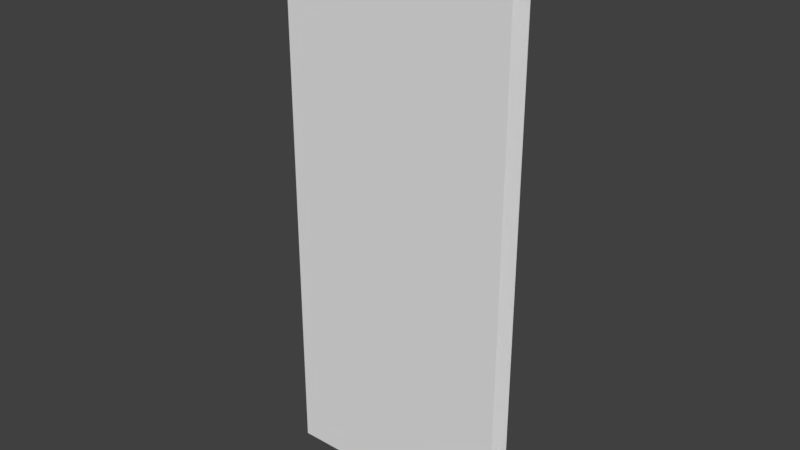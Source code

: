 # Source: corner_base.blend  (saved by Blender 2.78.0; exported with 4.5.12 LTS)
import bpy
from mathutils import Matrix  # noqa: F401  (used for matrix-valued properties, if any)

bpy.ops.wm.read_factory_settings(use_empty=True)
scene = bpy.context.scene
scene.name = 'Scene'

# ---- collections
col_collection_1 = bpy.data.collections.new('Collection 1'); scene.collection.children.link(col_collection_1)

# ---- materials (node trees are filled in below, after node groups)
mat_material = bpy.data.materials.new('Material')
mat_material.alpha_threshold = 0.0
mat_material.use_transparent_shadow = False
mat_material.roughness = 0.5
mat_material.line_color = (0.0, 0.0, 0.0, 1.0)

# ---- material node trees

# ---- world
world_world = bpy.data.worlds.new('World'); scene.world = world_world
world_world.color = (0.05088, 0.05088, 0.05088)
world_world.use_sun_shadow = False
world_world.sun_shadow_jitter_overblur = 0.0
world_world.cycles.sampling_method = 'MANUAL'

# ---- meshes
me_cube = bpy.data.meshes.new('Cube')
me_cube.from_pydata([(-0.5, 0.05, 0.0), (0.5, 0.05, 0.0), (0.5, -0.05, 0.0), (-0.5, -0.05, 0.0), (-0.5, 0.05, 2.4), (0.5, 0.05, 2.4), (0.5, -0.05, 2.4), (-0.5, -0.05, 2.4), (0.4, -0.05, 2.4), (0.4, -0.05, 0.0), (-0.4, -0.05, 2.4), (-0.4, -0.05, 0.0)], [], [(0, 4, 5, 1), (7, 3, 11, 10), (8, 9, 2, 6), (10, 11, 9, 8)])
_uv = me_cube.uv_layers.new(name='UVMap')
_uv.uv.foreach_set('vector', [6.616e-06, 1.407e-05, 6.616e-06, 2.4, 1.0, 2.4, 1.0, 1.407e-05, 6.616e-06, 2.4, 5.811e-06, 1.407e-05, 0.1, 1.407e-05, 0.1, 2.4, 0.9, 2.4, 0.9, 1.407e-05, 1.0, 1.407e-05, 1.0, 2.4, 0.1, 2.4, 0.1, 1.407e-05, 0.9, 1.407e-05, 0.9, 2.4])
me_cube.materials.append(mat_material)
me_cube.use_remesh_preserve_volume = False
me_cube.use_remesh_preserve_attributes = False
me_cube.use_mirror_vertex_groups = False
me_cube.update()

# ---- objects
ob_cube = bpy.data.objects.new('Cube', me_cube)

# ---- transforms, parenting, visibility, modifiers, constraints
ob_cube.location = (0.0, 0.0, 0.0)
ob_cube.lock_rotations_4d = False
ob_cube.empty_display_type = 'ARROWS'
ob_cube.lineart.crease_threshold = 0.0

# ---- collection membership
col_collection_1.objects.link(ob_cube)

# ---- scene / render settings (as saved in the file)
scene.frame_start = 1; scene.frame_end = 250; scene.frame_set(1)
scene.render.engine = 'BLENDER_EEVEE_NEXT'
scene.render.resolution_percentage = 50
scene.render.dither_intensity = 0.0
scene.cycles.use_denoising = False
scene.cycles.samples = 128
scene.cycles.sampling_pattern = 'TABULATED_SOBOL'
scene.cycles.light_sampling_threshold = 0.0
scene.cycles.use_adaptive_sampling = False
scene.cycles.use_light_tree = False
scene.cycles.blur_glossy = 0.0
scene.cycles.sample_clamp_indirect = 0.0
scene.view_settings.view_transform = 'Standard'
bpy.context.view_layer.update()

# ---- added for rendering (the .blend has no active camera and no usable light): camera, sun
cam_auto = bpy.data.cameras.new('AutoCamera')
cam_auto.lens = 50.0
cam_auto.sensor_width = 36.0
cam_auto.clip_end = 1000.0
ob_auto_camera = bpy.data.objects.new('AutoCamera', cam_auto)
scene.collection.objects.link(ob_auto_camera)
ob_auto_camera.location = (2.40736, -2.88884, 3.12589)
ob_auto_camera.rotation_euler = (1.09748, -7.21219e-08, 0.694738)
scene.camera = ob_auto_camera
light_auto_sun = bpy.data.lights.new('AutoSun', 'SUN')
light_auto_sun.energy = 3.0
light_auto_sun.angle = 0.0523599
ob_auto_sun = bpy.data.objects.new('AutoSun', light_auto_sun)
scene.collection.objects.link(ob_auto_sun)
ob_auto_sun.rotation_euler = (0.872665, 0.174533, 0.523599)
bpy.context.view_layer.update()
